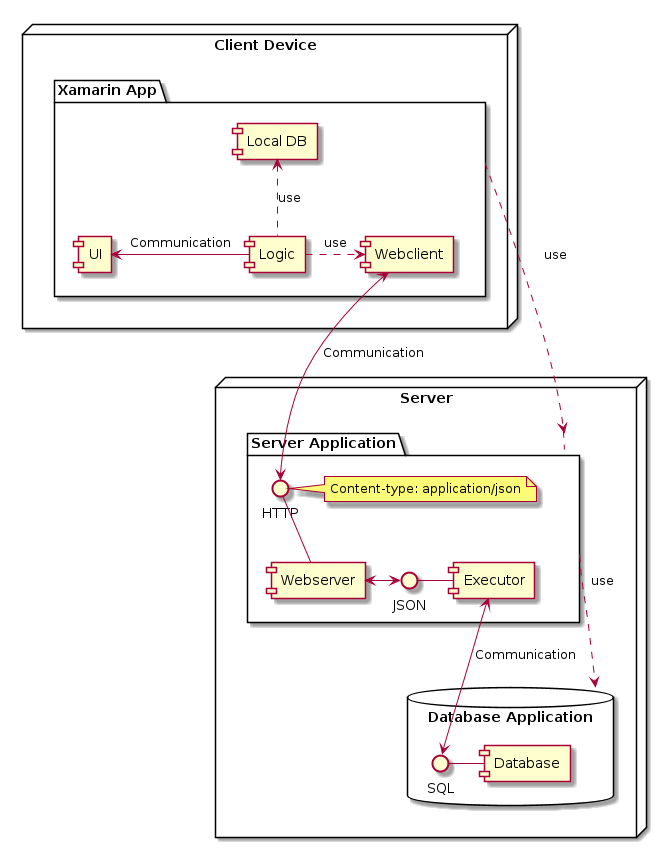

The diagram above was rendered by PlantUML. Its source (embedded in the PNG):
@startuml "Componentdiagram Basic Architecture"

node "Client Device" {
    package "Xamarin App" as ClientApp {
        [UI] <- [Logic] : Communication
        [Logic] .> [Webclient] : use
        [Local DB] <.. [Logic] : use
    }
}

node "Server" {
    package "Server Application" as ServerApp {
        HTTP -- [Webserver]
        [Webclient] <--> HTTP : Communication
        note right of HTTP : Content-type: application/json
        JSON - [Executor]
        [Webserver] <-> JSON
    }

    database "Database Application" as DatabaseApp {
        SQL - [Database]
    }

    [Executor] <--> SQL : Communication
    DatabaseApp <. ServerApp : use
}

ClientApp ..> ServerApp : use

@enduml